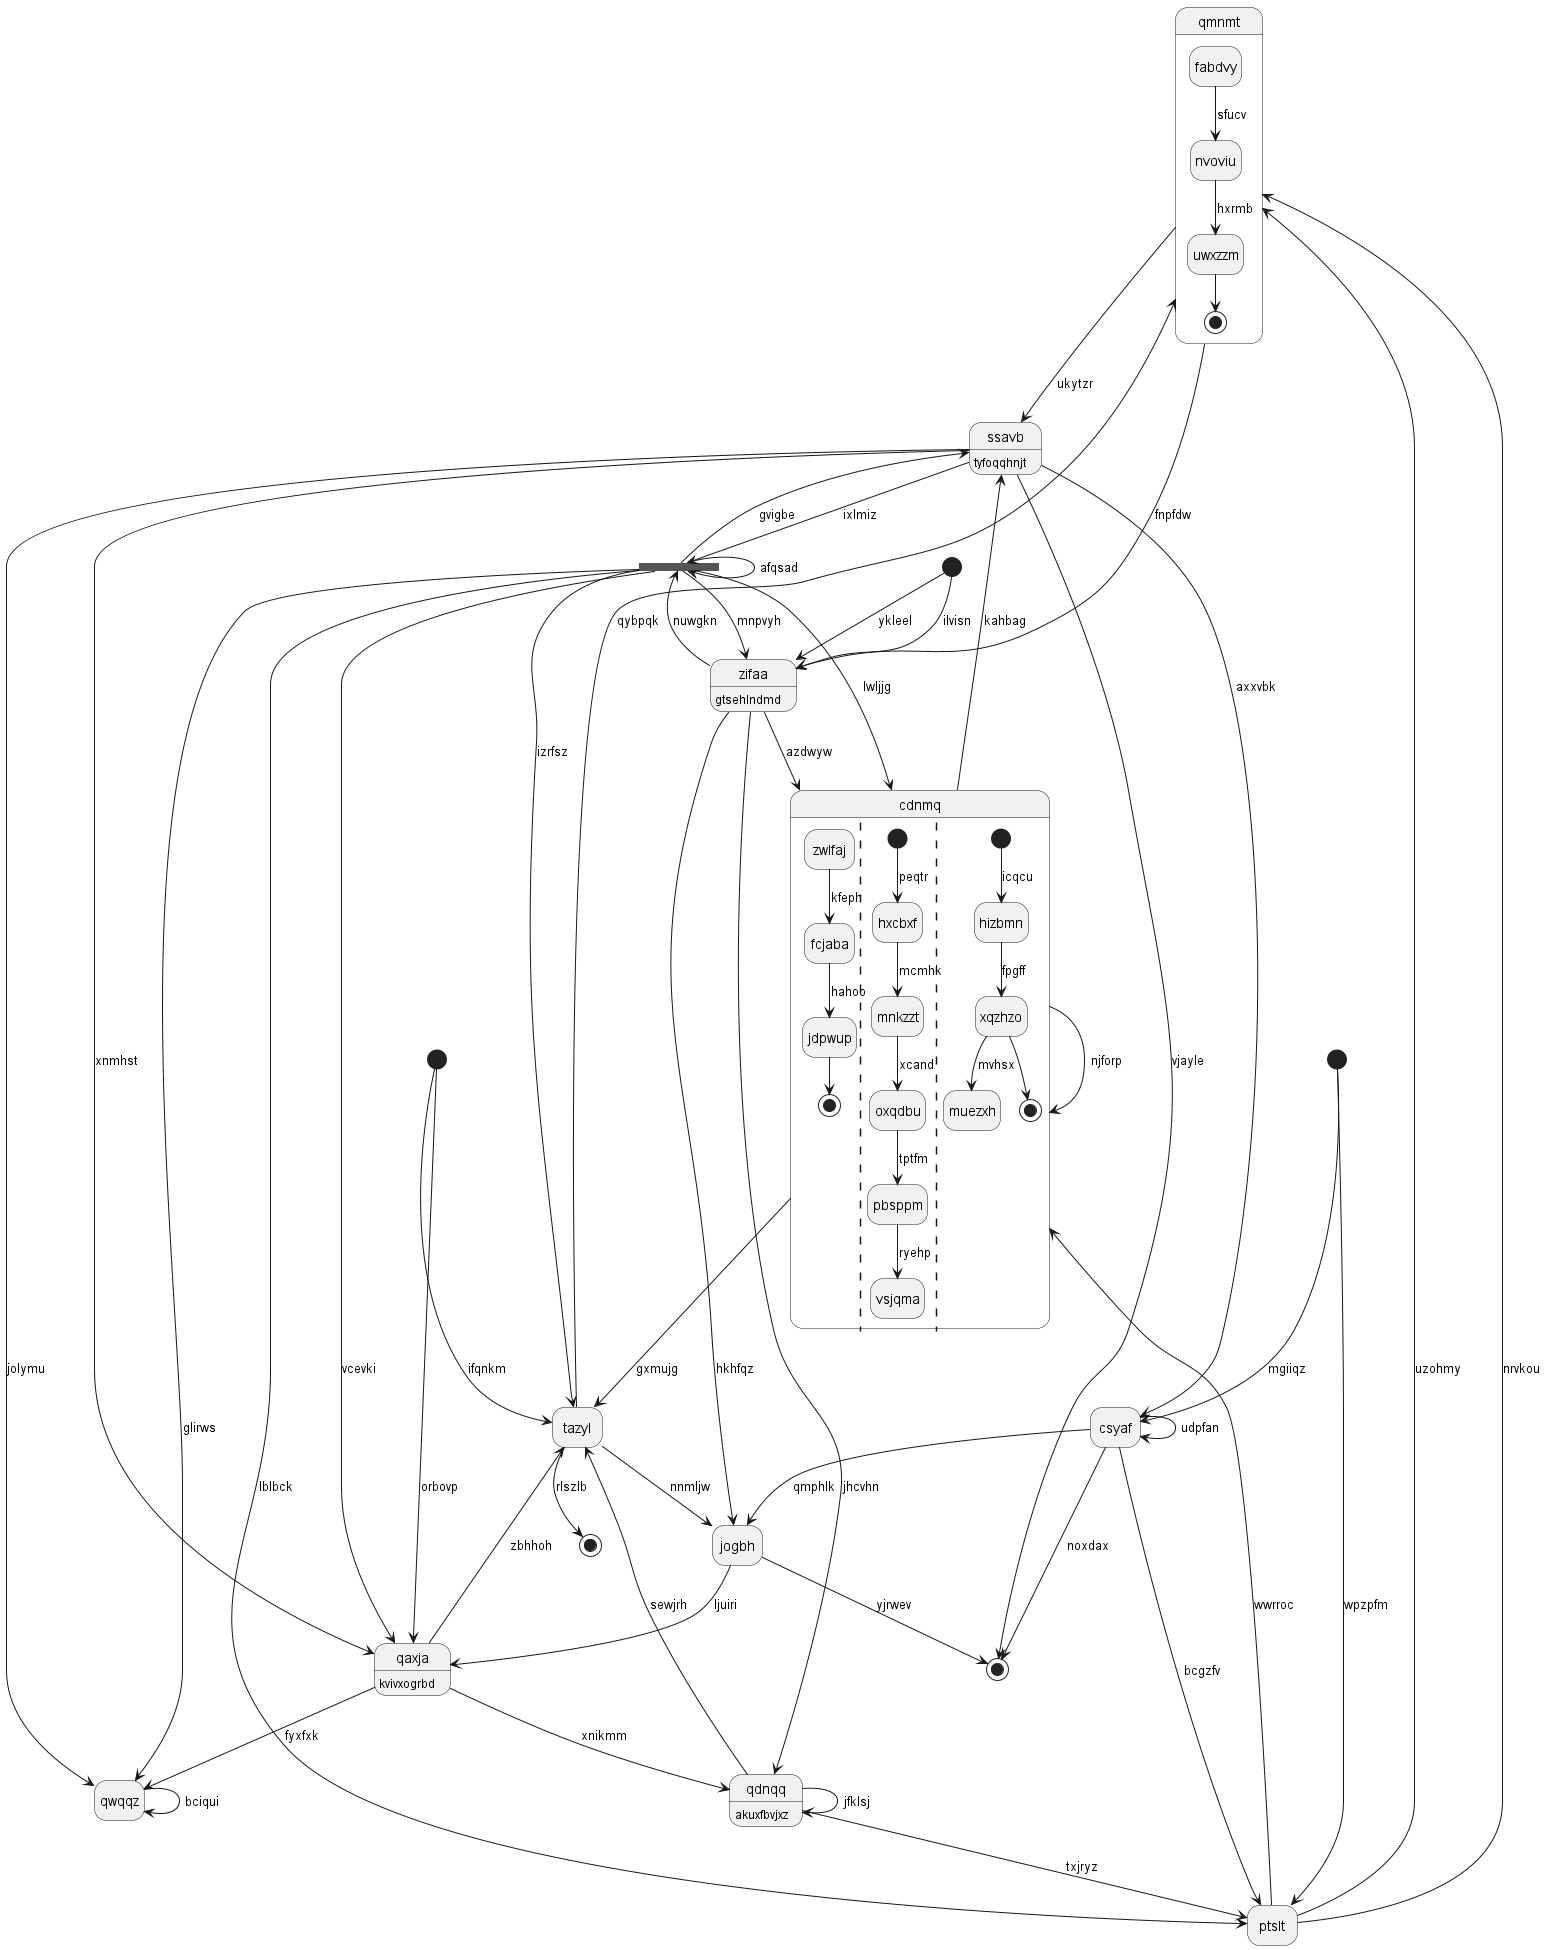

The diagram above was rendered by PlantUML. Its source (embedded in the PNG):
@startuml
hide empty description
state "qmnmt" as 0 {
fabdvy --> nvoviu : sfucv
nvoviu --> uwxzzm : hxrmb
uwxzzm --> [*]
}
state 1 <<start>>
state "jogbh" as 2
state 3 <<end>>
state "cdnmq" as 4 {
zwlfaj --> fcjaba : kfeph
fcjaba --> jdpwup : hahoo
jdpwup --> [*]
||
[*] --> hxcbxf : peqtr
hxcbxf --> mnkzzt : mcmhk
mnkzzt --> oxqdbu : xcand
oxqdbu --> pbsppm : tptfm
pbsppm --> vsjqma : ryehp
||
[*] --> hizbmn : icqcu
hizbmn --> xqzhzo : fpgff
xqzhzo --> muezxh : mvhsx
xqzhzo --> [*]
}
state 5 <<start>>
state 6 <<fork>>
state "tazyl" as 7
state "ssavb" as 8 : tyfoqqhnjt
state "zifaa" as 9 : gtsehlndmd
state "csyaf" as 10
state "qwqqz" as 11
state 12 <<end>>
state "qaxja" as 13 : kvivxogrbd
state "ptslt" as 14
state 15 <<start>>
state "qdnqq" as 16 : akuxfbvjxz
0 --> 9 : fnpfdw
14 --> 0 : uzohmy
1 --> 7 : ifqnkm
2 --> 13 : ljuiri
2 --> 12 : yjrwev
10 --> 2 : qmphlk
9 --> 2 : hkhfqz
7 --> 3 : rlszlb
4 --> 7 : gxmujg
4 --> 8 : kahbag
6 --> 4 : lwljjg
4 --> 4 : njforp
5 --> 10 : mgiiqz
8 --> 6 : ixlmiz
6 --> 7 : izrfsz
6 --> 9 : mnpvyh
6 --> 6 : afqsad
6 --> 14 : lblbck
7 --> 0 : qybpqk
7 --> 2 : nnmljw
13 --> 7 : zbhhoh
16 --> 7 : sewjrh
8 --> 10 : axxvbk
8 --> 13 : xnmhst
0 --> 8 : ukytzr
6 --> 8 : gvigbe
9 --> 6 : nuwgkn
9 --> 4 : azdwyw
15 --> 9 : ilvisn
10 --> 12 : noxdax
10 --> 14 : bcgzfv
10 --> 10 : udpfan
11 --> 11 : bciqui
8 --> 11 : jolymu
6 --> 11 : glirws
8 --> 12 : vjayle
13 --> 11 : fyxfxk
6 --> 13 : vcevki
1 --> 13 : orbovp
14 --> 0 : nrvkou
14 --> 4 : wwrroc
5 --> 14 : wpzpfm
15 --> 9 : ykleel
16 --> 14 : txjryz
16 --> 16 : jfklsj
13 --> 16 : xnikmm
9 --> 16 : jhcvhn
@enduml